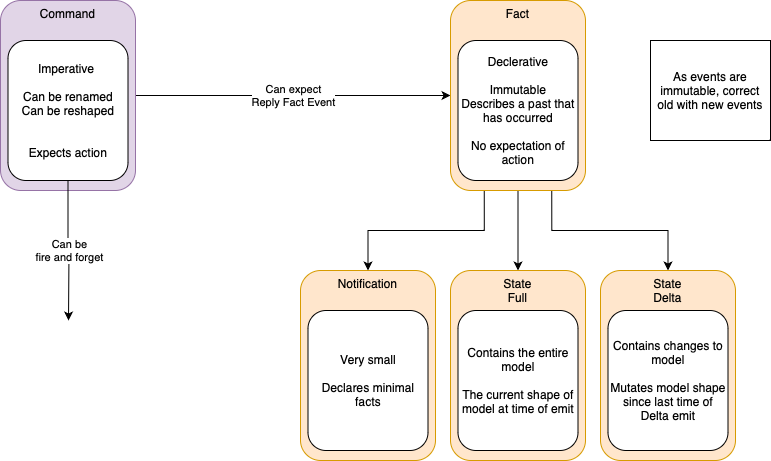

The diagram above was exported from draw.io. Its source (the exported page's mxGraphModel, read from the mxfile embedded in the PNG):
<mxGraphModel dx="1026" dy="753" grid="1" gridSize="10" guides="1" tooltips="1" connect="1" arrows="1" fold="1" page="1" pageScale="1" pageWidth="850" pageHeight="1100" math="0" shadow="0">
  <root>
    <mxCell id="0" />
    <mxCell id="1" parent="0" />
    <mxCell id="PCEeoDmyQqQHC7_QN0kU-14" value="Notification" style="rounded=1;whiteSpace=wrap;html=1;verticalAlign=top;fillColor=#ffe6cc;strokeColor=#d79b00;" parent="1" vertex="1">
      <mxGeometry x="460" y="880" width="135" height="190" as="geometry" />
    </mxCell>
    <mxCell id="PCEeoDmyQqQHC7_QN0kU-25" value="Can expect&lt;br&gt;Reply Fact Event" style="edgeStyle=orthogonalEdgeStyle;rounded=0;orthogonalLoop=1;jettySize=auto;html=1;exitX=1;exitY=0.5;exitDx=0;exitDy=0;entryX=0;entryY=0.5;entryDx=0;entryDy=0;" parent="1" source="PCEeoDmyQqQHC7_QN0kU-2" target="PCEeoDmyQqQHC7_QN0kU-4" edge="1">
      <mxGeometry relative="1" as="geometry" />
    </mxCell>
    <mxCell id="PCEeoDmyQqQHC7_QN0kU-2" value="Command" style="rounded=1;whiteSpace=wrap;html=1;verticalAlign=top;fillColor=#e1d5e7;strokeColor=#9673a6;" parent="1" vertex="1">
      <mxGeometry x="160" y="610" width="135" height="190" as="geometry" />
    </mxCell>
    <mxCell id="PCEeoDmyQqQHC7_QN0kU-10" value="Can be &lt;br&gt;fire and forget" style="edgeStyle=orthogonalEdgeStyle;rounded=0;orthogonalLoop=1;jettySize=auto;html=1;" parent="1" source="PCEeoDmyQqQHC7_QN0kU-3" edge="1">
      <mxGeometry relative="1" as="geometry">
        <mxPoint x="228" y="930" as="targetPoint" />
      </mxGeometry>
    </mxCell>
    <mxCell id="PCEeoDmyQqQHC7_QN0kU-3" value="Imperative&amp;nbsp;&lt;br&gt;&lt;br&gt;Can be renamed&lt;br&gt;Can be reshaped&lt;br&gt;&lt;br&gt;&lt;br&gt;Expects action" style="rounded=1;whiteSpace=wrap;html=1;" parent="1" vertex="1">
      <mxGeometry x="167.5" y="650" width="120" height="140" as="geometry" />
    </mxCell>
    <mxCell id="PCEeoDmyQqQHC7_QN0kU-22" style="edgeStyle=orthogonalEdgeStyle;rounded=0;orthogonalLoop=1;jettySize=auto;html=1;exitX=0.25;exitY=1;exitDx=0;exitDy=0;entryX=0.5;entryY=0;entryDx=0;entryDy=0;" parent="1" source="PCEeoDmyQqQHC7_QN0kU-4" target="PCEeoDmyQqQHC7_QN0kU-14" edge="1">
      <mxGeometry relative="1" as="geometry" />
    </mxCell>
    <mxCell id="PCEeoDmyQqQHC7_QN0kU-23" style="edgeStyle=orthogonalEdgeStyle;rounded=0;orthogonalLoop=1;jettySize=auto;html=1;exitX=0.5;exitY=1;exitDx=0;exitDy=0;entryX=0.5;entryY=0;entryDx=0;entryDy=0;" parent="1" source="PCEeoDmyQqQHC7_QN0kU-4" target="PCEeoDmyQqQHC7_QN0kU-15" edge="1">
      <mxGeometry relative="1" as="geometry" />
    </mxCell>
    <mxCell id="PCEeoDmyQqQHC7_QN0kU-24" style="edgeStyle=orthogonalEdgeStyle;rounded=0;orthogonalLoop=1;jettySize=auto;html=1;exitX=0.75;exitY=1;exitDx=0;exitDy=0;entryX=0.5;entryY=0;entryDx=0;entryDy=0;" parent="1" source="PCEeoDmyQqQHC7_QN0kU-4" target="PCEeoDmyQqQHC7_QN0kU-20" edge="1">
      <mxGeometry relative="1" as="geometry" />
    </mxCell>
    <mxCell id="PCEeoDmyQqQHC7_QN0kU-4" value="Fact" style="rounded=1;whiteSpace=wrap;html=1;verticalAlign=top;fillColor=#ffe6cc;strokeColor=#d79b00;" parent="1" vertex="1">
      <mxGeometry x="610" y="610" width="135" height="190" as="geometry" />
    </mxCell>
    <mxCell id="PCEeoDmyQqQHC7_QN0kU-5" value="Declerative&lt;br&gt;&lt;br&gt;Immutable&lt;br&gt;Describes a past that has occurred&lt;br&gt;&lt;br&gt;No expectation of action" style="rounded=1;whiteSpace=wrap;html=1;" parent="1" vertex="1">
      <mxGeometry x="617.5" y="650" width="120" height="140" as="geometry" />
    </mxCell>
    <mxCell id="PCEeoDmyQqQHC7_QN0kU-13" value="Very small&lt;br&gt;&lt;br&gt;Declares minimal facts" style="rounded=1;whiteSpace=wrap;html=1;" parent="1" vertex="1">
      <mxGeometry x="467.5" y="920" width="120" height="140" as="geometry" />
    </mxCell>
    <mxCell id="PCEeoDmyQqQHC7_QN0kU-15" value="State &lt;br&gt;Full" style="rounded=1;whiteSpace=wrap;html=1;verticalAlign=top;fillColor=#ffe6cc;strokeColor=#d79b00;" parent="1" vertex="1">
      <mxGeometry x="610" y="880" width="135" height="190" as="geometry" />
    </mxCell>
    <mxCell id="PCEeoDmyQqQHC7_QN0kU-16" value="Contains the entire model&lt;br&gt;&lt;br&gt;The current shape of model at time of emit" style="rounded=1;whiteSpace=wrap;html=1;" parent="1" vertex="1">
      <mxGeometry x="617.5" y="920" width="120" height="140" as="geometry" />
    </mxCell>
    <mxCell id="PCEeoDmyQqQHC7_QN0kU-20" value="State &lt;br&gt;Delta" style="rounded=1;whiteSpace=wrap;html=1;verticalAlign=top;fillColor=#ffe6cc;strokeColor=#d79b00;" parent="1" vertex="1">
      <mxGeometry x="760" y="880" width="135" height="190" as="geometry" />
    </mxCell>
    <mxCell id="PCEeoDmyQqQHC7_QN0kU-21" value="Contains changes to model&lt;br&gt;&lt;br&gt;Mutates model shape since last time of Delta emit" style="rounded=1;whiteSpace=wrap;html=1;" parent="1" vertex="1">
      <mxGeometry x="767.5" y="920" width="120" height="140" as="geometry" />
    </mxCell>
    <mxCell id="-8iACnefVZ1N1l_EI_la-1" value="As events are immutable, correct old with new events" style="rounded=0;whiteSpace=wrap;html=1;" parent="1" vertex="1">
      <mxGeometry x="810" y="650" width="120" height="100" as="geometry" />
    </mxCell>
  </root>
</mxGraphModel>